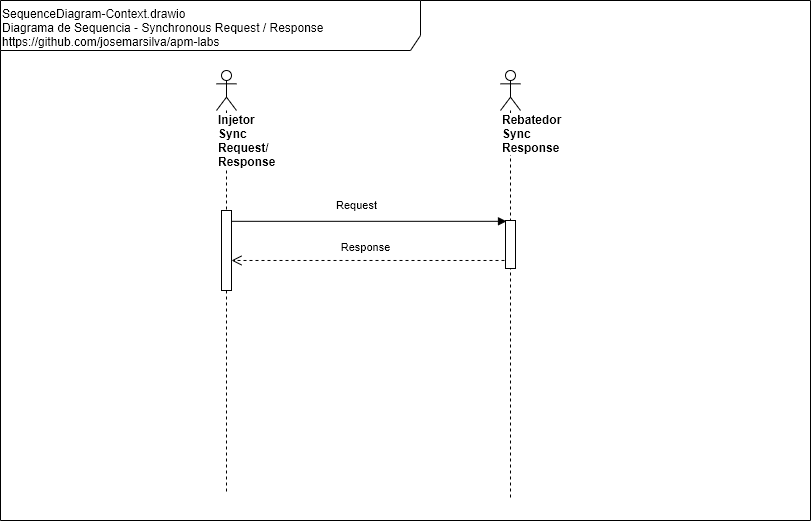

The diagram above was exported from draw.io. Its source (the exported page's mxGraphModel, read from the mxfile embedded in the PNG):
<mxGraphModel dx="868" dy="534" grid="1" gridSize="10" guides="1" tooltips="1" connect="1" arrows="1" fold="1" page="1" pageScale="1" pageWidth="827" pageHeight="1169" background="#ffffff" math="0" shadow="0">
  <root>
    <mxCell id="0" />
    <mxCell id="1" parent="0" />
    <mxCell id="TDG12jDj04-TZ9WR3QRp-41" value="&lt;div&gt;&lt;/div&gt;SequenceDiagram-Context.drawio&lt;br&gt;Diagrama de Sequencia - Synchronous Request / Response&lt;br&gt;https://github.com/josemarsilva/apm-labs&lt;div&gt;&lt;br&gt;&lt;/div&gt;" style="shape=umlFrame;whiteSpace=wrap;html=1;width=420;height=50;verticalAlign=top;align=left;" parent="1" vertex="1">
      <mxGeometry x="9" y="10" width="810" height="520" as="geometry" />
    </mxCell>
    <mxCell id="4" value="&lt;span&gt;Injetor&lt;br&gt;&lt;/span&gt;&lt;span&gt;Sync Request/ Response&lt;br&gt;&lt;/span&gt;" style="shape=umlLifeline;participant=umlActor;perimeter=lifelinePerimeter;whiteSpace=wrap;html=1;container=1;collapsible=0;recursiveResize=0;verticalAlign=top;spacingTop=36;labelBackgroundColor=#ffffff;outlineConnect=0;align=left;fontStyle=1" parent="1" vertex="1">
      <mxGeometry x="225" y="80" width="20" height="423" as="geometry" />
    </mxCell>
    <mxCell id="7_uSJwmZ7TI680PuhVVk-21" value="" style="html=1;points=[];perimeter=orthogonalPerimeter;" parent="4" vertex="1">
      <mxGeometry x="5" y="140" width="10" height="80" as="geometry" />
    </mxCell>
    <mxCell id="8" value="Rebatedor Sync Response" style="shape=umlLifeline;participant=umlActor;perimeter=lifelinePerimeter;whiteSpace=wrap;html=1;container=1;collapsible=0;recursiveResize=0;verticalAlign=top;spacingTop=36;labelBackgroundColor=#ffffff;outlineConnect=0;align=left;fontStyle=1" parent="1" vertex="1">
      <mxGeometry x="509" y="80" width="20" height="430" as="geometry" />
    </mxCell>
    <mxCell id="19" value="" style="html=1;points=[];perimeter=orthogonalPerimeter;" parent="8" vertex="1">
      <mxGeometry x="5" y="150" width="10" height="48" as="geometry" />
    </mxCell>
    <mxCell id="20" value="Request" style="html=1;verticalAlign=bottom;endArrow=block;entryX=0.1;entryY=0.017;entryPerimeter=0;" parent="1" source="7_uSJwmZ7TI680PuhVVk-21" target="19" edge="1">
      <mxGeometry x="-0.0909" y="7" relative="1" as="geometry">
        <mxPoint x="252" y="234" as="sourcePoint" />
        <mxPoint x="1240" y="296" as="targetPoint" />
        <mxPoint as="offset" />
      </mxGeometry>
    </mxCell>
    <mxCell id="21" value="Response" style="html=1;verticalAlign=bottom;endArrow=open;dashed=1;endSize=8;exitX=-0.1;exitY=0.833;exitPerimeter=0;exitDx=0;exitDy=0;" parent="1" source="19" target="7_uSJwmZ7TI680PuhVVk-21" edge="1">
      <mxGeometry x="0.0161" y="-4" relative="1" as="geometry">
        <mxPoint x="235" y="270" as="targetPoint" />
        <mxPoint as="offset" />
        <mxPoint x="514" y="733" as="sourcePoint" />
      </mxGeometry>
    </mxCell>
  </root>
</mxGraphModel>